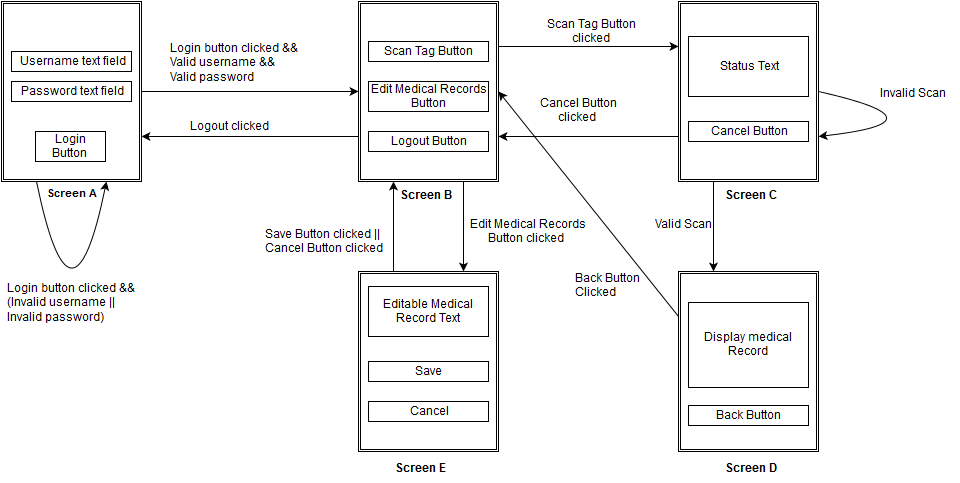

The diagram above was exported from draw.io. Its source (the exported page's mxGraphModel, read from the mxfile embedded in the PNG):
<mxGraphModel dx="1006" dy="478" grid="1" gridSize="10" guides="1" tooltips="1" connect="1" arrows="1" fold="1" page="1" pageScale="1" pageWidth="826" pageHeight="1169" background="#ffffff" math="0">
  <root>
    <mxCell id="0" />
    <mxCell id="1" parent="0" />
    <mxCell id="61ac8c38697d7f02-1" value="" style="shape=ext;double=1;whiteSpace=wrap;html=1;" vertex="1" parent="1">
      <mxGeometry x="30" y="10" width="140" height="180" as="geometry" />
    </mxCell>
    <mxCell id="61ac8c38697d7f02-2" value="&lt;font style=&quot;font-size: 11px&quot;&gt;&lt;b&gt;Screen A&lt;br&gt;&lt;/b&gt;&lt;/font&gt;" style="text;html=1;resizable=0;points=[];autosize=1;align=left;verticalAlign=top;spacingTop=-4;" vertex="1" parent="1">
      <mxGeometry x="74" y="195" width="70" height="20" as="geometry" />
    </mxCell>
    <mxCell id="61ac8c38697d7f02-3" value="Login Button&lt;br&gt;" style="whiteSpace=wrap;html=1;" vertex="1" parent="1">
      <mxGeometry x="64" y="140" width="70" height="30" as="geometry" />
    </mxCell>
    <mxCell id="61ac8c38697d7f02-4" value="Username text field&lt;br&gt;" style="whiteSpace=wrap;html=1;" vertex="1" parent="1">
      <mxGeometry x="40" y="60" width="120" height="20" as="geometry" />
    </mxCell>
    <mxCell id="61ac8c38697d7f02-6" value="Password text field&lt;br&gt;" style="whiteSpace=wrap;html=1;" vertex="1" parent="1">
      <mxGeometry x="40" y="90" width="120" height="20" as="geometry" />
    </mxCell>
    <mxCell id="61ac8c38697d7f02-7" value="" style="endArrow=classic;html=1;entryX=0;entryY=0.5;exitX=1;exitY=0.5;" edge="1" parent="1" source="61ac8c38697d7f02-1" target="61ac8c38697d7f02-9">
      <mxGeometry width="50" height="50" relative="1" as="geometry">
        <mxPoint x="190" y="100" as="sourcePoint" />
        <mxPoint x="267" y="100" as="targetPoint" />
      </mxGeometry>
    </mxCell>
    <mxCell id="61ac8c38697d7f02-9" value="" style="shape=ext;double=1;whiteSpace=wrap;html=1;" vertex="1" parent="1">
      <mxGeometry x="387" y="10" width="140" height="180" as="geometry" />
    </mxCell>
    <mxCell id="61ac8c38697d7f02-10" value="&lt;b&gt;Screen B&lt;br&gt;&lt;/b&gt;" style="text;html=1;resizable=0;points=[];autosize=1;align=left;verticalAlign=top;spacingTop=-4;" vertex="1" parent="1">
      <mxGeometry x="427" y="197" width="70" height="20" as="geometry" />
    </mxCell>
    <mxCell id="61ac8c38697d7f02-12" value="Scan Tag Button&lt;br&gt;" style="whiteSpace=wrap;html=1;" vertex="1" parent="1">
      <mxGeometry x="397" y="50" width="120" height="20" as="geometry" />
    </mxCell>
    <mxCell id="61ac8c38697d7f02-13" style="edgeStyle=orthogonalEdgeStyle;rounded=0;html=1;exitX=0.75;exitY=1;entryX=0.75;entryY=1;jettySize=auto;orthogonalLoop=1;" edge="1" parent="1" source="61ac8c38697d7f02-12" target="61ac8c38697d7f02-12">
      <mxGeometry relative="1" as="geometry" />
    </mxCell>
    <mxCell id="61ac8c38697d7f02-17" value="Login button clicked &amp;amp;&amp;amp;&lt;br&gt;Valid username &amp;amp;&amp;amp;&lt;br&gt;Valid password" style="text;html=1;resizable=0;points=[];autosize=1;align=left;verticalAlign=top;spacingTop=-4;" vertex="1" parent="1">
      <mxGeometry x="197" y="50" width="140" height="40" as="geometry" />
    </mxCell>
    <mxCell id="61ac8c38697d7f02-20" value="Login button clicked &amp;amp;&amp;amp;&lt;br&gt;(Invalid username ||&lt;br&gt;Invalid password)&lt;br&gt;" style="text;html=1;resizable=0;points=[];autosize=1;align=left;verticalAlign=top;spacingTop=-4;" vertex="1" parent="1">
      <mxGeometry x="34" y="290" width="140" height="40" as="geometry" />
    </mxCell>
    <mxCell id="61ac8c38697d7f02-21" value="Edit Medical Records&lt;br&gt;Button&lt;br&gt;" style="whiteSpace=wrap;html=1;" vertex="1" parent="1">
      <mxGeometry x="397" y="90" width="120" height="30" as="geometry" />
    </mxCell>
    <mxCell id="61ac8c38697d7f02-22" value="Logout Button&lt;br&gt;" style="whiteSpace=wrap;html=1;" vertex="1" parent="1">
      <mxGeometry x="397" y="140" width="120" height="20" as="geometry" />
    </mxCell>
    <mxCell id="61ac8c38697d7f02-23" value="" style="endArrow=classic;html=1;exitX=0;exitY=0.75;entryX=1;entryY=0.75;" edge="1" parent="1" source="61ac8c38697d7f02-9" target="61ac8c38697d7f02-1">
      <mxGeometry width="50" height="50" relative="1" as="geometry">
        <mxPoint x="257" y="180" as="sourcePoint" />
        <mxPoint x="200" y="145" as="targetPoint" />
      </mxGeometry>
    </mxCell>
    <mxCell id="61ac8c38697d7f02-24" value="Logout clicked&lt;br&gt;" style="text;html=1;resizable=0;points=[];autosize=1;align=left;verticalAlign=top;spacingTop=-4;" vertex="1" parent="1">
      <mxGeometry x="217" y="128" width="90" height="20" as="geometry" />
    </mxCell>
    <mxCell id="61ac8c38697d7f02-26" value="" style="endArrow=classic;html=1;exitX=1;exitY=0.25;entryX=0;entryY=0.25;" edge="1" parent="1" source="61ac8c38697d7f02-9" target="61ac8c38697d7f02-27">
      <mxGeometry width="50" height="50" relative="1" as="geometry">
        <mxPoint x="567" y="80" as="sourcePoint" />
        <mxPoint x="607" y="55" as="targetPoint" />
      </mxGeometry>
    </mxCell>
    <mxCell id="61ac8c38697d7f02-32" value="Scan Tag Button &lt;br&gt;clicked&lt;br&gt;" style="text;html=1;resizable=0;points=[];;align=center;verticalAlign=middle;labelBackgroundColor=#ffffff;" vertex="1" connectable="0" parent="61ac8c38697d7f02-26">
      <mxGeometry x="-0.1273" y="-1" relative="1" as="geometry">
        <mxPoint x="13" y="-16" as="offset" />
      </mxGeometry>
    </mxCell>
    <mxCell id="61ac8c38697d7f02-27" value="" style="shape=ext;double=1;whiteSpace=wrap;html=1;" vertex="1" parent="1">
      <mxGeometry x="707" y="10" width="140" height="180" as="geometry" />
    </mxCell>
    <mxCell id="61ac8c38697d7f02-29" value="&lt;b&gt;Screen C&lt;br&gt;&lt;/b&gt;" style="text;html=1;resizable=0;points=[];autosize=1;align=left;verticalAlign=top;spacingTop=-4;" vertex="1" parent="1">
      <mxGeometry x="752" y="197" width="70" height="20" as="geometry" />
    </mxCell>
    <mxCell id="61ac8c38697d7f02-30" value="Status Text&lt;br&gt;" style="whiteSpace=wrap;html=1;" vertex="1" parent="1">
      <mxGeometry x="717" y="45" width="120" height="60" as="geometry" />
    </mxCell>
    <mxCell id="61ac8c38697d7f02-33" value="" style="endArrow=classic;html=1;exitX=0.25;exitY=1;entryX=0.25;entryY=0;" edge="1" parent="1" source="61ac8c38697d7f02-27" target="61ac8c38697d7f02-37">
      <mxGeometry width="50" height="50" relative="1" as="geometry">
        <mxPoint x="917" y="80" as="sourcePoint" />
        <mxPoint x="947" y="55" as="targetPoint" />
      </mxGeometry>
    </mxCell>
    <mxCell id="61ac8c38697d7f02-34" value="Cancel Button&lt;br&gt;" style="whiteSpace=wrap;html=1;" vertex="1" parent="1">
      <mxGeometry x="717" y="130" width="120" height="20" as="geometry" />
    </mxCell>
    <mxCell id="61ac8c38697d7f02-35" value="" style="endArrow=classic;html=1;exitX=0;exitY=0.75;" edge="1" parent="1" source="61ac8c38697d7f02-27">
      <mxGeometry width="50" height="50" relative="1" as="geometry">
        <mxPoint x="627" y="270" as="sourcePoint" />
        <mxPoint x="527" y="145" as="targetPoint" />
      </mxGeometry>
    </mxCell>
    <mxCell id="61ac8c38697d7f02-36" value="Cancel Button&lt;br&gt;&amp;nbsp; &amp;nbsp; &amp;nbsp; clicked&lt;br&gt;" style="text;html=1;resizable=0;points=[];autosize=1;align=left;verticalAlign=top;spacingTop=-4;" vertex="1" parent="1">
      <mxGeometry x="567" y="105" width="90" height="30" as="geometry" />
    </mxCell>
    <mxCell id="61ac8c38697d7f02-37" value="" style="shape=ext;double=1;whiteSpace=wrap;html=1;" vertex="1" parent="1">
      <mxGeometry x="707" y="280" width="140" height="180" as="geometry" />
    </mxCell>
    <mxCell id="61ac8c38697d7f02-38" value="&lt;b&gt;Screen D&lt;br&gt;&lt;/b&gt;" style="text;html=1;resizable=0;points=[];autosize=1;align=left;verticalAlign=top;spacingTop=-4;" vertex="1" parent="1">
      <mxGeometry x="752" y="470" width="70" height="20" as="geometry" />
    </mxCell>
    <mxCell id="61ac8c38697d7f02-39" value="Display medical Record&lt;br&gt;" style="whiteSpace=wrap;html=1;" vertex="1" parent="1">
      <mxGeometry x="717" y="311" width="120" height="85" as="geometry" />
    </mxCell>
    <mxCell id="61ac8c38697d7f02-40" value="Valid Scan&lt;br&gt;" style="text;html=1;resizable=0;points=[];autosize=1;align=left;verticalAlign=top;spacingTop=-4;" vertex="1" parent="1">
      <mxGeometry x="682" y="226" width="70" height="20" as="geometry" />
    </mxCell>
    <mxCell id="61ac8c38697d7f02-44" value="Invalid Scan&lt;br&gt;" style="text;html=1;resizable=0;points=[];autosize=1;align=left;verticalAlign=top;spacingTop=-4;" vertex="1" parent="1">
      <mxGeometry x="907" y="95" width="80" height="20" as="geometry" />
    </mxCell>
    <mxCell id="61ac8c38697d7f02-54" value="" style="shape=ext;double=1;whiteSpace=wrap;html=1;" vertex="1" parent="1">
      <mxGeometry x="387" y="280" width="140" height="180" as="geometry" />
    </mxCell>
    <mxCell id="61ac8c38697d7f02-55" value="" style="endArrow=classic;html=1;exitX=0.75;exitY=1;entryX=0.75;entryY=0;" edge="1" parent="1" source="61ac8c38697d7f02-9" target="61ac8c38697d7f02-54">
      <mxGeometry width="50" height="50" relative="1" as="geometry">
        <mxPoint x="557" y="290" as="sourcePoint" />
        <mxPoint x="607" y="240" as="targetPoint" />
      </mxGeometry>
    </mxCell>
    <mxCell id="61ac8c38697d7f02-56" value="&lt;b&gt;Screen E&lt;br&gt;&lt;/b&gt;" style="text;html=1;resizable=0;points=[];autosize=1;align=left;verticalAlign=top;spacingTop=-4;" vertex="1" parent="1">
      <mxGeometry x="422" y="470" width="70" height="20" as="geometry" />
    </mxCell>
    <mxCell id="61ac8c38697d7f02-58" value="Editable Medical Record Text&lt;br&gt;" style="whiteSpace=wrap;html=1;" vertex="1" parent="1">
      <mxGeometry x="397" y="295" width="120" height="50" as="geometry" />
    </mxCell>
    <mxCell id="61ac8c38697d7f02-59" value="Edit Medical Records &lt;br&gt;&amp;nbsp;&amp;nbsp;&amp;nbsp;&amp;nbsp;&amp;nbsp; Button clicked&lt;br&gt;" style="text;html=1;resizable=0;points=[];autosize=1;align=left;verticalAlign=top;spacingTop=-4;" vertex="1" parent="1">
      <mxGeometry x="497" y="226" width="130" height="30" as="geometry" />
    </mxCell>
    <mxCell id="61ac8c38697d7f02-60" value="Save" style="whiteSpace=wrap;html=1;" vertex="1" parent="1">
      <mxGeometry x="397" y="370" width="120" height="20" as="geometry" />
    </mxCell>
    <mxCell id="61ac8c38697d7f02-61" value="Cancel" style="whiteSpace=wrap;html=1;" vertex="1" parent="1">
      <mxGeometry x="397" y="410" width="120" height="20" as="geometry" />
    </mxCell>
    <mxCell id="61ac8c38697d7f02-64" style="edgeStyle=orthogonalEdgeStyle;curved=1;rounded=0;html=1;exitX=0.5;exitY=1;entryX=0.5;entryY=1;jettySize=auto;orthogonalLoop=1;" edge="1" parent="1" source="61ac8c38697d7f02-60" target="61ac8c38697d7f02-60">
      <mxGeometry relative="1" as="geometry" />
    </mxCell>
    <mxCell id="61ac8c38697d7f02-65" value="" style="endArrow=classic;html=1;exitX=0.25;exitY=0;entryX=0.25;entryY=1;" edge="1" parent="1" source="61ac8c38697d7f02-54" target="61ac8c38697d7f02-9">
      <mxGeometry width="50" height="50" relative="1" as="geometry">
        <mxPoint x="402" y="251" as="sourcePoint" />
        <mxPoint x="452" y="201" as="targetPoint" />
      </mxGeometry>
    </mxCell>
    <mxCell id="61ac8c38697d7f02-66" value="Save Button clicked ||&lt;br&gt;Cancel Button clicked&lt;br&gt;" style="text;html=1;resizable=0;points=[];autosize=1;align=left;verticalAlign=top;spacingTop=-4;" vertex="1" parent="1">
      <mxGeometry x="292" y="236" width="130" height="30" as="geometry" />
    </mxCell>
    <mxCell id="61ac8c38697d7f02-74" value="Back Button&lt;br&gt;" style="whiteSpace=wrap;html=1;" vertex="1" parent="1">
      <mxGeometry x="717" y="414" width="120" height="20" as="geometry" />
    </mxCell>
    <mxCell id="61ac8c38697d7f02-78" value="" style="endArrow=classic;html=1;exitX=0.25;exitY=1;entryX=0.75;entryY=1;edgeStyle=orthogonalEdgeStyle;curved=1;" edge="1" parent="1" source="61ac8c38697d7f02-1" target="61ac8c38697d7f02-1">
      <mxGeometry width="50" height="50" relative="1" as="geometry">
        <mxPoint x="40" y="290" as="sourcePoint" />
        <mxPoint x="90" y="240" as="targetPoint" />
        <Array as="points">
          <mxPoint x="100" y="360" />
        </Array>
      </mxGeometry>
    </mxCell>
    <mxCell id="61ac8c38697d7f02-79" value="" style="endArrow=classic;html=1;exitX=1;exitY=0.5;entryX=1;entryY=0.75;edgeStyle=orthogonalEdgeStyle;curved=1;" edge="1" parent="1" source="61ac8c38697d7f02-27" target="61ac8c38697d7f02-27">
      <mxGeometry width="50" height="50" relative="1" as="geometry">
        <mxPoint x="900" y="180" as="sourcePoint" />
        <mxPoint x="950" y="130" as="targetPoint" />
        <Array as="points">
          <mxPoint x="980" y="130" />
        </Array>
      </mxGeometry>
    </mxCell>
    <mxCell id="61ac8c38697d7f02-80" value="" style="endArrow=classic;html=1;exitX=0;exitY=0.25;entryX=1;entryY=0.5;" edge="1" parent="1" source="61ac8c38697d7f02-37" target="61ac8c38697d7f02-9">
      <mxGeometry width="50" height="50" relative="1" as="geometry">
        <mxPoint x="640" y="270" as="sourcePoint" />
        <mxPoint x="60" y="10" as="targetPoint" />
      </mxGeometry>
    </mxCell>
    <mxCell id="61ac8c38697d7f02-81" value="Back Button&lt;br&gt;Clicked&lt;br&gt;" style="text;html=1;resizable=0;points=[];autosize=1;align=left;verticalAlign=top;spacingTop=-4;" vertex="1" parent="1">
      <mxGeometry x="602" y="280" width="80" height="30" as="geometry" />
    </mxCell>
  </root>
</mxGraphModel>